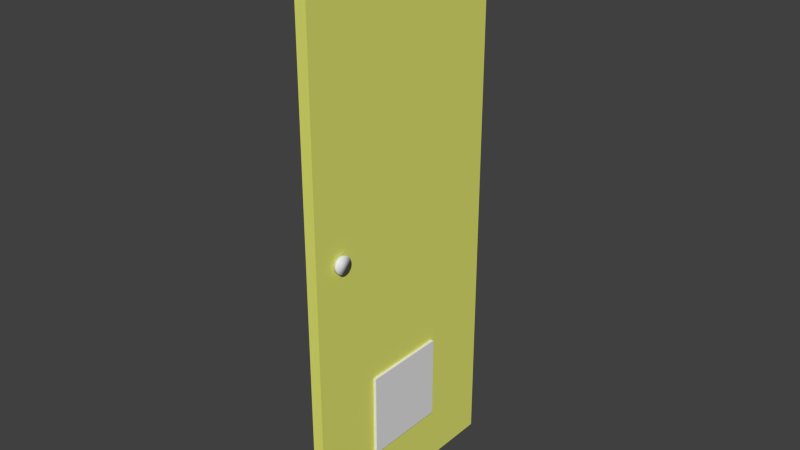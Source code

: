 # Source: BathroomDoor.blend  (saved by Blender 2.69.0; exported with 4.5.12 LTS)
import bpy
from mathutils import Matrix  # noqa: F401  (used for matrix-valued properties, if any)

bpy.ops.wm.read_factory_settings(use_empty=True)
scene = bpy.context.scene
scene.name = 'Scene'

# ---- collections
col_collection_1 = bpy.data.collections.new('Collection 1'); scene.collection.children.link(col_collection_1)

# ---- materials (node trees are filled in below, after node groups)
mat_doormaterial = bpy.data.materials.new('DoorMaterial')
mat_doormaterial.alpha_threshold = 0.0
mat_doormaterial.use_transparent_shadow = False
mat_doormaterial.diffuse_color = (0.7726, 0.8, 0.1631, 1.0)
mat_doormaterial.roughness = 0.5
mat_doormaterial.line_color = (0.0, 0.0, 0.0, 1.0)

# ---- material node trees

# ---- world
world_world = bpy.data.worlds.new('World'); scene.world = world_world
world_world.color = (0.05088, 0.05088, 0.05088)
world_world.use_sun_shadow = False
world_world.sun_shadow_jitter_overblur = 0.0
world_world.cycles.sampling_method = 'MANUAL'
world_world.cycles.sample_map_resolution = 256

# ---- meshes
me_cube = bpy.data.meshes.new('Cube')
me_cube.from_pydata([(4.0, 80.0, 0.0), (4.0, 0.0, 0.0), (-1.192e-07, 1.788e-07, 0.0), (3.576e-07, 80.0, 0.0), (4.0, 80.0, 200.0), (4.0, -5.96e-07, 200.0), (-3.576e-07, 3.576e-07, 200.0), (5.96e-08, 80.0, 200.0)], [], [(0, 1, 2, 3), (4, 7, 6, 5), (0, 4, 5, 1), (1, 5, 6, 2), (2, 6, 7, 3), (4, 0, 3, 7)])
me_cube.materials.append(mat_doormaterial)
me_cube.use_remesh_preserve_volume = False
me_cube.use_remesh_preserve_attributes = False
me_cube.use_mirror_vertex_groups = False
me_cube.update()
me_cube_001 = bpy.data.meshes.new('Cube.001')
me_cube_001.from_pydata([(-3.0, 0.0, 0.0), (-3.0, 30.0, 0.0), (3.0, 30.0, 0.0), (3.0, 0.0, 0.0), (-3.0, 0.0, 30.0), (-3.0, 30.0, 30.0), (3.0, 30.0, 30.0), (3.0, 0.0, 30.0)], [], [(4, 5, 1, 0), (5, 6, 2, 1), (6, 7, 3, 2), (7, 4, 0, 3), (0, 1, 2, 3), (7, 6, 5, 4)])
_uv = me_cube_001.uv_layers.new(name='UVMap')
_uv.uv.foreach_set('vector', [0.8746, 0.1019, 0.8797, 0.8963, 0.1288, 0.8963, 0.1237, 0.1019, 0.1023, 0.7744, 0.002336, 0.7744, 0.002336, 0.2744, 0.1023, 0.2744, 0.7432, 0.2656, 0.7432, 0.7656, 0.2432, 0.7656, 0.2432, 0.2656, 0.9974, 0.7656, 0.8974, 0.7656, 0.8974, 0.2656, 0.9974, 0.2656, 0.102, 0.2744, 0.102, 0.7744, 0.001984, 0.7744, 0.001984, 0.2744, 0.9971, 0.7656, 0.9971, 0.2656, 0.8974, 0.2656, 0.8974, 0.7656])
me_cube_001.use_remesh_preserve_volume = False
me_cube_001.use_remesh_preserve_attributes = False
me_cube_001.use_mirror_vertex_groups = False
me_cube_001.update()
me_cylinder = bpy.data.meshes.new('Cylinder')
me_cylinder.from_pydata([(0.0, 3.0, -0.75), (0.0, 3.0, 0.75), (0.9271, 2.853, -0.75), (0.9271, 2.853, 0.75), (1.763, 2.427, -0.75), (1.763, 2.427, 0.75), (2.427, 1.763, -0.75), (2.427, 1.763, 0.75), (2.853, 0.9271, -0.75), (2.853, 0.9271, 0.75), (3.0, -1.311e-07, -0.75), (3.0, -1.311e-07, 0.75), (2.853, -0.9271, -0.75), (2.853, -0.9271, 0.75), (2.427, -1.763, -0.75), (2.427, -1.763, 0.75), (1.763, -2.427, -0.75), (1.763, -2.427, 0.75), (0.9271, -2.853, -0.75), (0.9271, -2.853, 0.75), (-9.775e-07, -3.0, -0.75), (-9.775e-07, -3.0, 0.75), (-0.9271, -2.853, -0.75), (-0.9271, -2.853, 0.75), (-1.763, -2.427, -0.75), (-1.763, -2.427, 0.75), (-2.427, -1.763, -0.75), (-2.427, -1.763, 0.75), (-2.853, -0.927, -0.75), (-2.853, -0.927, 0.75), (-3.0, 2.897e-06, -0.75), (-3.0, 2.897e-06, 0.75), (-2.853, 0.9271, -0.75), (-2.853, 0.9271, 0.75), (-2.427, 1.763, -0.75), (-2.427, 1.763, 0.75), (-1.763, 2.427, -0.75), (-1.763, 2.427, 0.75), (-0.927, 2.853, -0.75), (-0.927, 2.853, 0.75)], [], [(0, 1, 3, 2), (2, 3, 5, 4), (4, 5, 7, 6), (6, 7, 9, 8), (8, 9, 11, 10), (10, 11, 13, 12), (12, 13, 15, 14), (14, 15, 17, 16), (16, 17, 19, 18), (18, 19, 21, 20), (20, 21, 23, 22), (22, 23, 25, 24), (24, 25, 27, 26), (26, 27, 29, 28), (28, 29, 31, 30), (30, 31, 33, 32), (32, 33, 35, 34), (34, 35, 37, 36), (3, 1, 39, 37, 35, 33, 31, 29, 27, 25, 23, 21, 19, 17, 15, 13, 11, 9, 7, 5), (38, 39, 1, 0), (36, 37, 39, 38), (0, 2, 4, 6, 8, 10, 12, 14, 16, 18, 20, 22, 24, 26, 28, 30, 32, 34, 36, 38)])
me_cylinder.polygons.foreach_set('use_smooth', [True] * 22)
me_cylinder.use_remesh_preserve_volume = False
me_cylinder.use_remesh_preserve_attributes = False
me_cylinder.use_mirror_vertex_groups = False
me_cylinder.update()

# ---- objects
ob_door = bpy.data.objects.new('Door', me_cube)
ob_airvent = bpy.data.objects.new('AirVent', me_cube_001)
ob_handlebase = bpy.data.objects.new('HandleBase', me_cylinder)

# ---- transforms, parenting, visibility, modifiers, constraints
ob_door.location = (0.0, 0.2255, 0.0)
ob_door.lock_rotations_4d = False
ob_door.empty_display_type = 'ARROWS'
ob_door.lineart.crease_threshold = 0.0
_m = ob_door.modifiers.new('Boolean', 'BOOLEAN')
_m.object = ob_airvent
_m.solver = 'FAST'
ob_airvent.parent = ob_door
ob_airvent.location = (2.0, 24.56, 20.65)
ob_airvent.lineart.crease_threshold = 0.0
ob_handlebase.location = (4.75, 10.63, 99.17)
ob_handlebase.rotation_euler = (0.0, 1.571, 0.0)
ob_handlebase.lineart.crease_threshold = 0.0

# ---- collection membership
col_collection_1.objects.link(ob_door)
col_collection_1.objects.link(ob_airvent)
col_collection_1.objects.link(ob_handlebase)

# ---- scene / render settings (as saved in the file)
scene.frame_start = 1; scene.frame_end = 250; scene.frame_set(1)
scene.render.engine = 'BLENDER_EEVEE_NEXT'
scene.render.image_settings.compression = 90
scene.render.resolution_percentage = 50
scene.render.dither_intensity = 0.0
scene.cycles.use_denoising = False
scene.cycles.samples = 10
scene.cycles.sampling_pattern = 'TABULATED_SOBOL'
scene.cycles.light_sampling_threshold = 0.0
scene.cycles.use_adaptive_sampling = False
scene.cycles.use_light_tree = False
scene.cycles.blur_glossy = 0.0
scene.cycles.volume_bounces = 1
scene.cycles.pixel_filter_type = 'GAUSSIAN'
scene.cycles.sample_clamp_indirect = 0.0
scene.view_settings.view_transform = 'Standard'
bpy.context.view_layer.update()

# ---- added for rendering (the .blend has no active camera and no usable light): camera, sun
cam_auto = bpy.data.cameras.new('AutoCamera')
cam_auto.lens = 50.0
cam_auto.sensor_width = 36.0
cam_auto.clip_end = 3499.28
ob_auto_camera = bpy.data.objects.new('AutoCamera', cam_auto)
scene.collection.objects.link(ob_auto_camera)
ob_auto_camera.location = (201.64, -199.043, 259.512)
ob_auto_camera.rotation_euler = (1.09748, -7.21219e-08, 0.694738)
scene.camera = ob_auto_camera
light_auto_sun = bpy.data.lights.new('AutoSun', 'SUN')
light_auto_sun.energy = 3.0
light_auto_sun.angle = 0.0523599
ob_auto_sun = bpy.data.objects.new('AutoSun', light_auto_sun)
scene.collection.objects.link(ob_auto_sun)
ob_auto_sun.rotation_euler = (0.872665, 0.174533, 0.523599)
bpy.context.view_layer.update()

